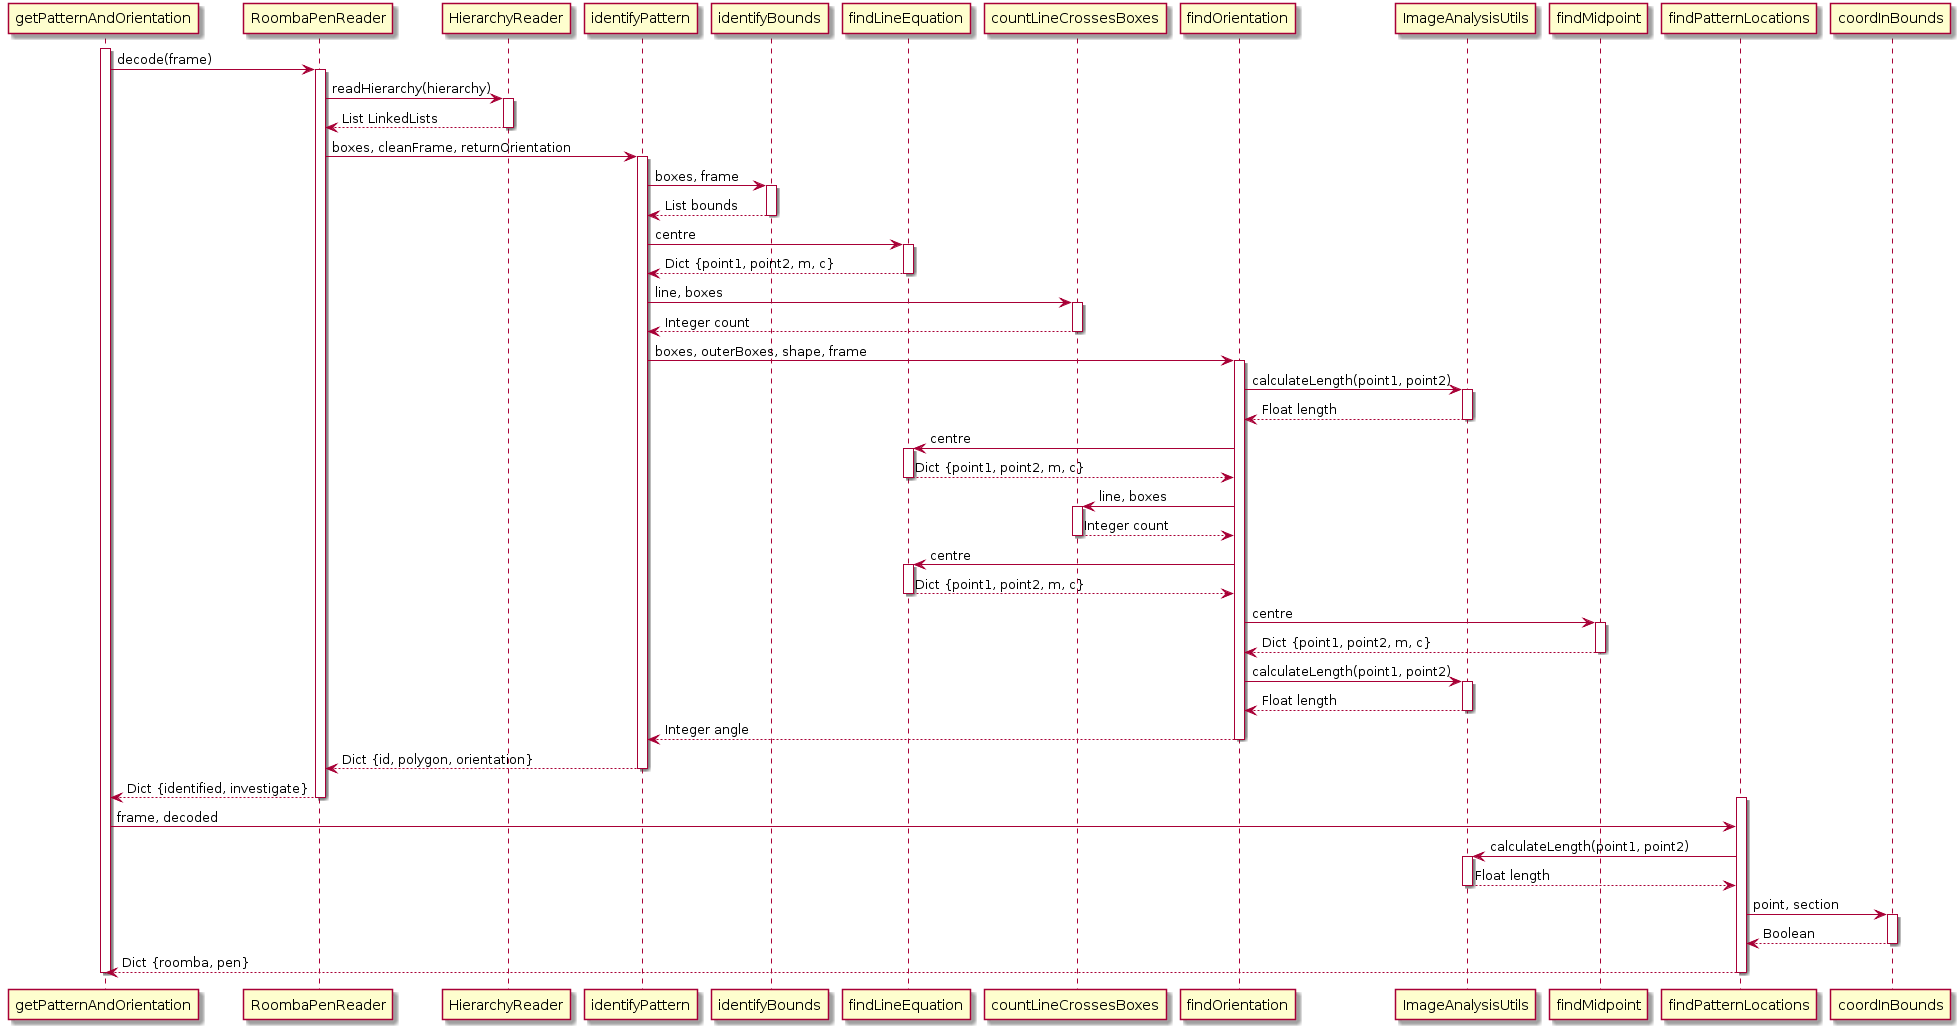

The diagram above was rendered by PlantUML. Its source (embedded in the PNG):
@startuml
activate getPatternAndOrientation
getPatternAndOrientation -> RoombaPenReader++: decode(frame)
RoombaPenReader -> HierarchyReader ++: readHierarchy(hierarchy)
HierarchyReader --> RoombaPenReader: List LinkedLists
deactivate HierarchyReader

RoombaPenReader -> identifyPattern++: boxes, cleanFrame, returnOrientation

identifyPattern -> identifyBounds++: boxes, frame
identifyBounds --> identifyPattern: List bounds
deactivate identifyBounds

identifyPattern -> findLineEquation++: centre
findLineEquation --> identifyPattern: Dict {point1, point2, m, c}
deactivate findLineEquation

identifyPattern -> countLineCrossesBoxes++: line, boxes
countLineCrossesBoxes --> identifyPattern: Integer count
deactivate countLineCrossesBoxes

identifyPattern -> findOrientation++: boxes, outerBoxes, shape, frame

findOrientation -> ImageAnalysisUtils++: calculateLength(point1, point2)
ImageAnalysisUtils --> findOrientation: Float length
deactivate ImageAnalysisUtils

findOrientation -> findLineEquation++: centre
findLineEquation --> findOrientation: Dict {point1, point2, m, c}
deactivate findLineEquation

findOrientation -> countLineCrossesBoxes++: line, boxes
countLineCrossesBoxes --> findOrientation: Integer count
deactivate countLineCrossesBoxes

findOrientation -> findLineEquation++: centre
findLineEquation --> findOrientation: Dict {point1, point2, m, c}
deactivate findLineEquation

findOrientation -> findMidpoint++: centre
findMidpoint --> findOrientation: Dict {point1, point2, m, c}
deactivate findMidpoint

findOrientation -> ImageAnalysisUtils++: calculateLength(point1, point2)
ImageAnalysisUtils --> findOrientation: Float length
deactivate ImageAnalysisUtils

findOrientation --> identifyPattern: Integer angle
deactivate findOrientation

identifyPattern --> RoombaPenReader: Dict {id, polygon, orientation}
deactivate identifyPattern

RoombaPenReader --> getPatternAndOrientation: Dict {identified, investigate}
deactivate RoombaPenReader

activate findPatternLocations
getPatternAndOrientation -> findPatternLocations: frame, decoded
findPatternLocations -> ImageAnalysisUtils ++: calculateLength(point1, point2)
ImageAnalysisUtils --> findPatternLocations: Float length
deactivate ImageAnalysisUtils
findPatternLocations -> coordInBounds++: point, section
coordInBounds --> findPatternLocations: Boolean
deactivate coordInBounds
findPatternLocations --> getPatternAndOrientation: Dict {roomba, pen}
deactivate findPatternLocations
deactivate getPatternAndOrientation
@enduml